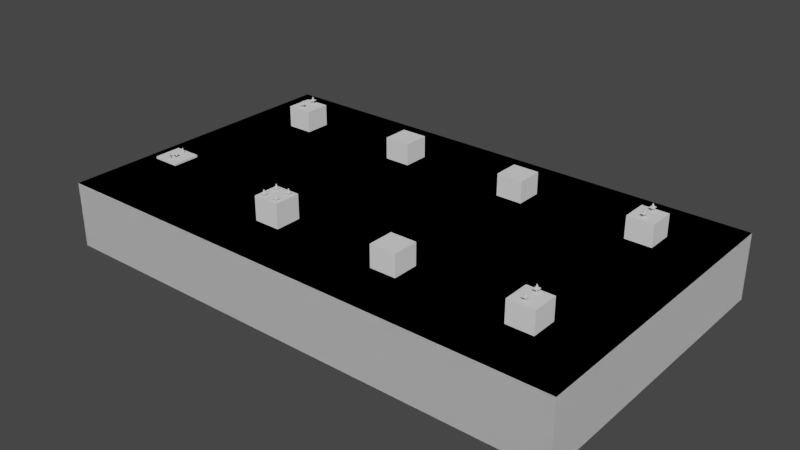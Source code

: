 # Source: 2023.08.13_study.blend  (saved by Blender 3.6.11; exported with 4.5.12 LTS)
import bpy
from mathutils import Matrix  # noqa: F401  (used for matrix-valued properties, if any)

bpy.ops.wm.read_factory_settings(use_empty=True)
scene = bpy.context.scene
scene.name = 'Scene'

# ---- collections
col_collection = bpy.data.collections.new('Collection'); scene.collection.children.link(col_collection)
col_ifcproject_my_project = bpy.data.collections.new('IfcProject/My Project'); scene.collection.children.link(col_ifcproject_my_project)
col_ifcsite_my_site = bpy.data.collections.new('IfcSite/My Site'); col_ifcproject_my_project.children.link(col_ifcsite_my_site)
col_ifcbuilding_my_building = bpy.data.collections.new('IfcBuilding/My Building'); col_ifcsite_my_site.children.link(col_ifcbuilding_my_building)
col_ifcbuildingstorey_my_storey = bpy.data.collections.new('IfcBuildingStorey/My Storey'); col_ifcbuilding_my_building.children.link(col_ifcbuildingstorey_my_storey)
col_ifcelementassembly_________________2 = bpy.data.collections.new('IfcElementAssembly/Анкерный блок А-2'); col_ifcbuildingstorey_my_storey.children.link(col_ifcelementassembly_________________2)
col_ifcmechanicalfastener______1_1__20_1320_09_2_____002 = bpy.data.collections.new('IfcMechanicalFastener/Болт 1.1.М20×1320 09Г2С ГО.002'); col_ifcelementassembly_________________2.children.link(col_ifcmechanicalfastener______1_1__20_1320_09_2_____002)
col_ifcmechanicalfastener______1_1__20_1320_09_2 = bpy.data.collections.new('IfcMechanicalFastener/Болт 1.1.М20×1320 09Г2С ГО'); col_ifcelementassembly_________________2.children.link(col_ifcmechanicalfastener______1_1__20_1320_09_2)
col_views = bpy.data.collections.new('Views'); col_ifcproject_my_project.children.link(col_views)
col_types = bpy.data.collections.new('Types'); col_ifcproject_my_project.children.link(col_types)
col_structuralitems = bpy.data.collections.new('StructuralItems'); col_ifcproject_my_project.children.link(col_structuralitems)
col_members = bpy.data.collections.new('Members'); col_structuralitems.children.link(col_members)
col_connections = bpy.data.collections.new('Connections'); col_structuralitems.children.link(col_connections)

# ---- materials (node trees are filled in below, after node groups)
mat_b15 = bpy.data.materials.new('B15')
mat_b15.use_transparent_shadow = False
mat_m100 = bpy.data.materials.new('M100')
mat_m100.use_transparent_shadow = False
mat_b25 = bpy.data.materials.new('B25')
mat_b25.use_transparent_shadow = False
mat_09_2 = bpy.data.materials.new('09Г2С')
mat_09_2.use_transparent_shadow = False

# ---- material node trees

# ---- world
world_world = bpy.data.worlds.new('World'); scene.world = world_world
world_world.use_nodes = True; world_world.node_tree.nodes.clear()
_N = world_world.node_tree.nodes; _L = world_world.node_tree.links
n0 = _N.new('ShaderNodeOutputWorld'); n0.name = 'World Output'; n0.location = (300, 300)
n1 = _N.new('ShaderNodeBackground'); n1.name = 'Background'; n1.location = (10, 300)
n1.inputs[0].default_value = (0.05088, 0.05088, 0.05088, 1.0)
_L.new(n1.outputs[0], n0.inputs[0])
n0.is_active_output = True
world_world.color = (0.05088, 0.05088, 0.05088)
world_world.use_sun_shadow = False
world_world.sun_shadow_jitter_overblur = 0.0

# ---- meshes
me_15_1076 = bpy.data.meshes.new('15/1076')
me_15_1076.from_pydata([(-1.5, 5.5, -2.0), (10.5, 5.5, -2.0), (-1.5, 5.5, -0.5), (10.5, 5.5, -0.5), (10.5, -1.5, -2.0), (10.5, -1.5, -0.5), (-1.5, -1.5, -2.0), (-1.5, -1.5, -0.5)], [], [(1, 3, 5, 4), (7, 6, 4, 5), (5, 3, 2, 7), (2, 0, 6, 7), (6, 0, 1, 4), (0, 2, 3, 1)])
me_15_1076.update()
me_15_515 = bpy.data.meshes.new('15/515')
me_15_515.from_pydata([(0.8, 0.8, 0.0), (0.8, 0.8, 0.25), (0.8, -0.8, 0.25), (0.8, -0.8, 0.0), (-0.8, -0.8, 0.25), (-0.8, -0.8, 0.0), (-0.8, 0.8, 0.25), (-0.8, 0.8, 0.0)], [], [(2, 4, 5, 3), (4, 6, 7, 5), (6, 1, 0, 7), (4, 2, 1, 6), (3, 5, 7, 0), (1, 2, 3, 0)])
me_15_515.materials.append(mat_b15)
me_15_515.update()
me_15_577 = bpy.data.meshes.new('15/577')
me_15_577.from_pydata([(-0.8, -0.8, 0.0), (-0.8, -0.8, 0.25), (0.8, -0.8, 0.25), (0.8, -0.8, 0.0), (0.8, 0.8, 0.25), (0.8, 0.8, 0.0), (-0.8, 0.8, 0.25), (-0.8, 0.8, 0.0)], [], [(4, 2, 3, 5), (6, 4, 5, 7), (0, 7, 5, 3), (4, 6, 1, 2), (1, 6, 7, 0), (2, 1, 0, 3)])
me_15_577.materials.append(mat_b15)
me_15_577.update()
me_15_639 = bpy.data.meshes.new('15/639')
me_15_639.from_pydata([(-0.8, -0.8, 0.0), (-0.8, -0.8, 0.25), (0.8, -0.8, 0.25), (0.8, -0.8, 0.0), (0.8, 0.8, 0.25), (0.8, 0.8, 0.0), (-0.8, 0.8, 0.25), (-0.8, 0.8, 0.0)], [], [(4, 2, 3, 5), (6, 4, 5, 7), (0, 7, 5, 3), (4, 6, 1, 2), (1, 6, 7, 0), (2, 1, 0, 3)])
me_15_639.materials.append(mat_b15)
me_15_639.update()
me_15_287 = bpy.data.meshes.new('15/287')
me_15_287.from_pydata([(0.5, 0.8, 0.0), (0.5, 0.8, 0.25), (0.5, -0.8, 0.25), (0.5, -0.8, 0.0), (-0.5, -0.8, 0.25), (-0.5, -0.8, 0.0), (-0.5, 0.8, 0.25), (-0.5, 0.8, 0.0)], [], [(2, 4, 5, 3), (4, 6, 7, 5), (6, 1, 0, 7), (4, 2, 1, 6), (3, 5, 7, 0), (1, 2, 3, 0)])
me_15_287.materials.append(mat_b15)
me_15_287.update()
me_15_385 = bpy.data.meshes.new('15/385')
me_15_385.from_pydata([(0.5, 0.8, 0.0), (0.5, 0.8, 0.25), (0.5, -0.8, 0.25), (0.5, -0.8, 0.0), (-0.5, -0.8, 0.25), (-0.5, -0.8, 0.0), (-0.5, 0.8, 0.25), (-0.5, 0.8, 0.0)], [], [(2, 4, 5, 3), (4, 6, 7, 5), (6, 1, 0, 7), (4, 2, 1, 6), (3, 5, 7, 0), (1, 2, 3, 0)])
me_15_385.materials.append(mat_b15)
me_15_385.update()
me_15_763 = bpy.data.meshes.new('15/763')
me_15_763.from_pydata([(0.5, 0.8, 0.0), (0.5, 0.8, 0.25), (0.5, -0.8, 0.25), (0.5, -0.8, 0.0), (-0.5, -0.8, 0.25), (-0.5, -0.8, 0.0), (-0.5, 0.8, 0.25), (-0.5, 0.8, 0.0)], [], [(2, 4, 5, 3), (4, 6, 7, 5), (6, 1, 0, 7), (4, 2, 1, 6), (3, 5, 7, 0), (1, 2, 3, 0)])
me_15_763.materials.append(mat_b15)
me_15_763.update()
me_15_701 = bpy.data.meshes.new('15/701')
me_15_701.from_pydata([(-0.5, -0.8, 0.0), (-0.5, -0.8, 0.25), (0.5, -0.8, 0.25), (0.5, -0.8, 0.0), (0.5, 0.8, 0.25), (0.5, 0.8, 0.0), (-0.5, 0.8, 0.25), (-0.5, 0.8, 0.0)], [], [(4, 2, 3, 5), (6, 4, 5, 7), (0, 7, 5, 3), (4, 6, 1, 2), (1, 6, 7, 0), (2, 1, 0, 3)])
me_15_701.materials.append(mat_b15)
me_15_701.update()
me_15_453 = bpy.data.meshes.new('15/453')
me_15_453.from_pydata([(-0.8, -0.8, 0.0), (-0.8, -0.8, 0.25), (0.8, -0.8, 0.25), (0.8, -0.8, 0.0), (0.8, 0.8, 0.25), (0.8, 0.8, 0.0), (-0.8, 0.8, 0.25), (-0.8, 0.8, 0.0)], [], [(4, 2, 3, 5), (6, 4, 5, 7), (0, 7, 5, 3), (4, 6, 1, 2), (1, 6, 7, 0), (2, 1, 0, 3)])
me_15_453.materials.append(mat_b15)
me_15_453.update()
me_15_3149 = bpy.data.meshes.new('15/3149')
me_15_3149.from_pydata([(0.3, 0.3, 0.0), (0.3, 0.3, 0.05), (0.3, -0.3, 0.05), (0.3, -0.3, 0.0), (-0.3, -0.3, 0.05), (-0.3, -0.3, 0.0), (-0.3, 0.3, 0.05), (-0.3, 0.3, 0.0)], [], [(2, 4, 5, 3), (4, 6, 7, 5), (6, 1, 0, 7), (4, 2, 1, 6), (3, 5, 7, 0), (1, 2, 3, 0)])
me_15_3149.materials.append(mat_m100)
me_15_3149.update()
me_15_2198 = bpy.data.meshes.new('15/2198')
me_15_2198.from_pydata([(0.75, -0.75, -1.0), (-0.75, -0.75, -1.0), (-0.75, -0.75, -1.3), (0.75, -0.75, -1.3), (-0.3, 0.3, -1.0), (0.3, 0.3, -1.0), (-0.3, 0.3, 0.0), (0.3, 0.3, 0.0), (0.75, 0.75, -1.3), (-0.75, 0.75, -1.3), (-0.75, 0.75, -1.0), (0.75, 0.75, -1.0), (0.3, -0.3, -1.0), (0.3, -0.3, 0.0), (-0.3, -0.3, -1.0), (-0.3, -0.3, 0.0)], [], [(9, 10, 11, 8), (5, 7, 13, 12), (11, 5, 12), (11, 12, 0), (15, 14, 12, 13), (14, 0, 12), (14, 1, 0), (10, 9, 2, 1), (11, 10, 4), (4, 5, 11), (8, 11, 0, 3), (1, 2, 3, 0), (10, 1, 14), (10, 14, 4), (4, 6, 7, 5), (15, 13, 7, 6), (9, 8, 3, 2), (6, 4, 14, 15)])
me_15_2198.materials.append(mat_b25)
me_15_2198.update()
me_15_3174 = bpy.data.meshes.new('15/3174')
me_15_3174.from_pydata([(0.3, 0.3, 0.0), (0.3, 0.3, 0.05), (0.3, -0.3, 0.05), (0.3, -0.3, 0.0), (-0.3, -0.3, 0.05), (-0.3, -0.3, 0.0), (-0.3, 0.3, 0.05), (-0.3, 0.3, 0.0)], [], [(2, 4, 5, 3), (4, 6, 7, 5), (6, 1, 0, 7), (4, 2, 1, 6), (3, 5, 7, 0), (1, 2, 3, 0)])
me_15_3174.materials.append(mat_m100)
me_15_3174.update()
me_15_2139 = bpy.data.meshes.new('15/2139')
me_15_2139.from_pydata([(0.45, -0.75, -1.0), (-0.45, -0.75, -1.0), (-0.45, -0.75, -1.3), (0.45, -0.75, -1.3), (-0.3, 0.3, -1.0), (0.3, 0.3, -1.0), (-0.3, 0.3, 0.0), (0.3, 0.3, 0.0), (0.45, 0.75, -1.3), (-0.45, 0.75, -1.3), (-0.45, 0.75, -1.0), (0.45, 0.75, -1.0), (0.3, -0.3, -1.0), (0.3, -0.3, 0.0), (-0.3, -0.3, -1.0), (-0.3, -0.3, 0.0)], [], [(4, 5, 11, 10), (9, 10, 11, 8), (5, 7, 13, 12), (12, 11, 5), (0, 11, 12), (15, 14, 12, 13), (10, 9, 2, 1), (14, 1, 0, 12), (8, 11, 0, 3), (1, 2, 3, 0), (10, 1, 14), (10, 14, 4), (4, 6, 7, 5), (15, 13, 7, 6), (9, 8, 3, 2), (6, 4, 14, 15)])
me_15_2139.materials.append(mat_b25)
me_15_2139.update()
me_15_4560 = bpy.data.meshes.new('15/4560')
me_15_4560.from_pydata([(0.002059, 9.576e-09, -1.186), (0.004544, -0.008485, -1.183), (-0.005099, -0.008485, -1.169), (-0.008346, 5.182e-09, -1.17), (0.063, 0.012, -1.188), (0.036, 0.012, -1.188), (0.036, 0.008485, -1.18), (0.063, 0.008485, -1.18), (0.008485, -0.008485, 0.12), (0.008485, -0.008485, -1.152), (0.0, -0.012, 0.12), (3.725e-09, -0.012, -1.152), (0.063, 0.008485, -1.196), (0.036, 0.008485, -1.196), (-0.008485, 0.008485, 0.12), (-0.008485, 0.008485, -1.152), (-0.012, 0.0, -1.152), (-0.012, 0.0, 0.12), (-0.008485, -0.008485, 0.12), (0.008485, 0.008485, 0.12), (0.0, 0.012, 0.12), (0.012, 0.0, 0.12), (-0.008485, -0.008485, -1.152), (0.012, -5.934e-16, -1.152), (0.063, -0.008485, -1.18), (0.036, -0.008485, -1.18), (0.036, -0.012, -1.188), (0.063, -0.012, -1.188), (0.008485, 0.008485, -1.152), (3.725e-09, 0.012, -1.152), (0.036, 4.224e-09, -1.2), (0.063, 7.78e-09, -1.2), (-0.005099, 0.008485, -1.169), (0.004544, 0.008485, -1.183), (0.063, -0.008485, -1.196), (0.036, -0.008485, -1.196), (0.036, 9.993e-10, -1.176), (0.063, 4.555e-09, -1.176), (0.01903, 4.788e-09, -1.169), (0.01654, -0.008485, -1.171), (0.01383, 2.591e-09, -1.161), (0.01058, -0.008485, -1.163), (0.01, 0.01732, 0.072), (0.02, 0.0, 0.072), (-0.01, -0.01732, 0.072), (-0.02, 0.0, 0.072), (0.01054, 0.012, -1.177), (0.02222, 0.012, -1.185), (0.01654, 0.008485, -1.171), (0.02547, 0.008485, -1.177), (0.01898, -0.008485, -1.193), (0.02222, -0.012, -1.185), (0.01054, -0.012, -1.177), (0.02547, -0.008485, -1.177), (0.02682, 6.256e-09, -1.174), (0.01763, 1.251e-08, -1.196), (0.01898, 0.008485, -1.193), (0.00274, 0.012, -1.166), (0.00274, -0.012, -1.166), (0.01058, 0.008485, -1.163), (-0.01732, -0.01, 0.05), (0.0, -0.02, 0.05), (0.01732, -0.01, 0.05), (-0.01732, 0.01, 0.05), (0.01732, 0.01, 0.05), (0.0, 0.02, 0.05), (-0.01732, 0.01, 0.072), (-0.01732, -0.01, 0.072), (0.01732, -0.01, 0.072), (0.01732, 0.01, 0.072), (0.0, -0.02, 0.072), (0.0, 0.02, 0.072), (0.02, 0.0, 0.094), (0.01, 0.01732, 0.094), (-0.02, 0.0, 0.094), (-0.01, -0.01732, 0.094), (-0.01, 0.01732, 0.072), (-0.01, 0.01732, 0.094), (-0.05, -0.05, 0.032), (-0.05, 0.05, 0.032), (0.05, 0.05, 0.032), (0.05, -0.05, 0.032), (0.05, 0.05, 0.05), (0.05, -0.05, 0.05), (0.01, -0.01732, 0.072), (0.01, -0.01732, 0.094), (-0.05, 0.05, 0.05), (-0.05, -0.05, 0.05)], [], [(32, 33, 0, 3), (1, 2, 3, 0), (4, 12, 13, 5), (5, 6, 7, 4), (28, 29, 20, 19), (14, 17, 18), (18, 10, 8), (14, 19, 20), (19, 8, 21), (24, 34, 12, 7), (29, 15, 14, 20), (31, 34, 35, 30), (30, 13, 12, 31), (25, 26, 27, 24), (15, 16, 17, 14), (40, 38, 48, 59), (19, 21, 23, 28), (9, 23, 21, 8), (24, 27, 34), (34, 31, 12), (7, 12, 4), (24, 7, 37), (10, 18, 22, 11), (55, 0, 33, 56), (66, 63, 60, 67), (36, 25, 24, 37), (30, 35, 50, 55), (41, 58, 52, 39), (38, 54, 49, 48), (49, 54, 36, 6), (5, 13, 56, 47), (49, 47, 46, 48), (55, 56, 13, 30), (32, 3, 16, 15), (1, 52, 58, 2), (26, 25, 53, 51), (0, 55, 50, 1), (48, 46, 57, 59), (47, 49, 6, 5), (39, 52, 51, 53), (38, 40, 41, 39), (40, 59, 28, 23), (15, 29, 57, 32), (25, 36, 54, 53), (23, 9, 41, 40), (50, 51, 52, 1), (54, 38, 39, 53), (59, 57, 29, 28), (32, 57, 46, 33), (51, 50, 35, 26), (22, 16, 3, 2), (33, 46, 47, 56), (2, 58, 11, 22), (9, 11, 58, 41), (8, 10, 11, 9), (34, 27, 26, 35), (60, 62, 61), (63, 65, 64), (43, 44, 45, 42), (67, 70, 68), (66, 69, 71), (76, 45, 74, 77), (73, 74, 75, 72), (75, 44, 84, 85), (76, 77, 73, 42), (86, 79, 78, 87), (43, 42, 73, 72), (19, 14, 18, 8), (44, 43, 84), (68, 70, 61, 62), (76, 42, 45), (71, 69, 64, 65), (72, 75, 85), (73, 77, 74), (16, 22, 18, 17), (64, 69, 68, 62), (66, 71, 65, 63), (81, 78, 79, 80), (84, 43, 72, 85), (37, 7, 6, 36), (87, 78, 81, 83), (79, 86, 82, 80), (62, 60, 63, 64), (87, 83, 82, 86), (67, 68, 69, 66), (70, 67, 60, 61), (80, 82, 83, 81), (45, 44, 75, 74)])
me_15_4560.materials.append(mat_09_2)
me_15_4560.update()
me_15_4919 = bpy.data.meshes.new('15/4919')
me_15_4919.from_pydata([(0.015, 0.00866, -0.018), (0.015, -0.00866, -0.018), (0.015, 0.00866, 0.0), (0.015, -0.00866, 0.0), (1.992e-09, -0.01732, -0.018), (8.772e-10, -0.01732, 0.0), (-0.015, -0.00866, 0.0), (-0.015, -0.00866, -0.018), (-0.015, 0.00866, 0.0), (-0.015, 0.00866, -0.018), (1.992e-09, 0.01732, -0.018), (8.772e-10, 0.01732, 0.0), (-1.49e-08, 0.0, -1.863e-09), (-1.49e-08, 0.0, -0.018)], [], [(3, 5, 4, 1), (10, 9, 8, 11), (0, 2, 3, 1), (12, 3, 2, 11), (0, 10, 11, 2), (13, 10, 0, 1), (7, 13, 1, 4), (6, 5, 3, 12), (9, 10, 13, 7), (11, 8, 6, 12), (5, 6, 7, 4), (8, 9, 7, 6)])
me_15_4919.materials.append(mat_09_2)
me_15_4919.update()
me_15_4882 = bpy.data.meshes.new('15/4882')
me_15_4882.from_pydata([(-0.02079, 0.00861, 0.008), (-0.02079, 0.00861, 0.0), (-0.0225, 5.821e-11, 0.0), (-0.0225, 5.821e-11, 0.008), (0.02079, -0.00861, 0.0), (0.02079, -0.00861, 0.008), (0.0225, 5.821e-11, 0.0), (0.0225, 5.821e-11, 0.008), (0.007425, 0.007425, 0.008), (0.009701, 0.004018, 0.008), (0.02079, 0.00861, 0.008), (0.01591, 0.01591, 0.008), (0.007425, -0.007425, 0.0), (0.007425, -0.007425, 0.008), (0.009701, -0.004018, 0.008), (0.009701, -0.004018, 0.0), (-0.01591, -0.01591, 0.0), (-0.00861, -0.02079, 0.0), (-0.007425, -0.007425, 0.0), (-0.004018, -0.009701, 0.0), (-0.009701, -0.004018, 0.008), (-0.009701, -0.004018, 0.0), (-0.007425, -0.007425, 0.008), (0.00861, -0.02079, 0.008), (0.004018, -0.009701, 0.008), (1.484e-10, -0.0105, 0.008), (1.019e-10, -0.0225, 0.008), (1.019e-10, -0.0225, 0.0), (-0.00861, -0.02079, 0.008), (0.02079, 0.00861, 0.0), (0.01591, 0.01591, 0.0), (-0.00861, 0.02079, 0.0), (-0.00861, 0.02079, 0.008), (1.019e-10, 0.0225, 0.008), (1.019e-10, 0.0225, 0.0), (0.0, -0.0105, 0.0), (-0.004018, -0.009701, 0.008), (-0.02079, -0.00861, 0.008), (-0.02079, -0.00861, 0.0), (-0.01591, -0.01591, 0.008), (0.007425, 0.007425, 0.0), (0.004018, 0.009701, 0.0), (0.00861, 0.02079, 0.0), (-0.009701, 0.004018, 0.008), (-0.009701, 0.004018, 0.0), (-0.007425, 0.007425, 0.0), (-0.007425, 0.007425, 0.008), (-0.004018, 0.009701, 0.0), (-0.004018, 0.009701, 0.008), (-0.01591, 0.01591, 0.0), (-0.01591, 0.01591, 0.008), (0.00861, -0.02079, 0.0), (0.01591, -0.01591, 0.0), (0.01591, -0.01591, 0.008), (-0.0105, 0.0, 0.0), (1.484e-10, 0.0105, 0.008), (0.004018, 0.009701, 0.008), (0.00861, 0.02079, 0.008), (0.0105, 1.203e-10, 0.008), (0.0105, -3.881e-12, 0.0), (-0.0105, 1.203e-10, 0.008), (0.0, 0.0105, 0.0), (0.004018, -0.009701, 0.0), (0.009701, 0.004018, 0.0)], [], [(32, 33, 34, 31), (63, 59, 58, 9), (38, 21, 18, 16), (28, 39, 16, 17), (39, 28, 36, 22), (15, 12, 13, 14), (33, 32, 48, 55), (4, 6, 7, 5), (1, 2, 3, 0), (2, 38, 37, 3), (24, 13, 12, 62), (44, 45, 46, 43), (34, 42, 41, 61), (49, 1, 0, 50), (29, 30, 11, 10), (52, 4, 5, 53), (26, 28, 17, 27), (33, 57, 42, 34), (36, 28, 26, 25), (56, 8, 11, 57), (7, 58, 14, 5), (53, 23, 51, 52), (55, 48, 47, 61), (48, 46, 45, 47), (38, 16, 39, 37), (61, 41, 56, 55), (37, 20, 60, 3), (54, 2, 1, 44), (22, 36, 19, 18), (39, 22, 20, 37), (43, 0, 3, 60), (8, 56, 41, 40), (32, 50, 46, 48), (25, 26, 23, 24), (4, 15, 59, 6), (25, 24, 62, 35), (13, 24, 23, 53), (58, 7, 10, 9), (19, 35, 27, 17), (47, 45, 49, 31), (35, 19, 36, 25), (61, 47, 31, 34), (43, 46, 50, 0), (23, 26, 27, 51), (6, 29, 10, 7), (9, 10, 11, 8), (63, 29, 6, 59), (44, 1, 49, 45), (9, 8, 40, 63), (51, 27, 35, 62), (2, 54, 21, 38), (57, 11, 30, 42), (40, 30, 29, 63), (5, 14, 13, 53), (50, 32, 31, 49), (43, 60, 54, 44), (52, 12, 15, 4), (52, 51, 62, 12), (19, 17, 16, 18), (33, 55, 56, 57), (42, 30, 40, 41), (60, 20, 21, 54), (59, 15, 14, 58), (20, 22, 18, 21)])
me_15_4882.materials.append(mat_09_2)
me_15_4882.update()
me_15_5137 = bpy.data.meshes.new('15/5137')
me_15_5137.from_pydata([(-0.007071, -0.009404, -1.191), (-0.007071, -0.01581, -1.194), (-0.003827, -0.0082, -1.193), (-0.003827, -0.01498, -1.196), (-0.007071, -0.007071, -1.16), (-0.007071, -0.007512, -1.164), (-0.003827, -0.009638, -1.164), (-0.003827, -0.009239, -1.16), (-0.01, -0.002284, -1.171), (-0.01, -0.0005764, -1.166), (-0.009239, 0.003177, -1.167), (-0.009239, 0.001252, -1.173), (-0.009239, -0.01998, -1.184), (-0.009239, -0.01546, -1.182), (-0.007071, -0.02123, -1.181), (-0.007071, -0.01726, -1.179), (-0.009239, -0.01706, -1.191), (-0.009239, -0.0234, -1.193), (-0.007071, -0.02277, -1.196), (5.96e-08, -0.01469, -1.197), (5.96e-08, -0.007777, -1.193), (-0.007071, -0.01379, -1.176), (-0.007071, -0.01094, -1.173), (-0.003827, -0.01532, -1.175), (-0.003827, -0.01274, -1.172), (-0.007071, -0.003787, -1.186), (-0.003827, -0.002254, -1.188), (-0.003827, -0.01082, -1.168), (-0.007071, -0.008816, -1.169), (-0.007071, -0.07, -1.197), (-0.003827, -0.07, -1.199), (5.96e-08, -0.07, -1.19), (0.007071, 0.0008235, -1.181), (0.007071, -0.003787, -1.186), (0.003827, -0.002254, -1.188), (0.003827, 0.002626, -1.182), (0.003827, -0.01498, -1.196), (0.003827, -0.02234, -1.198), (5.96e-08, -0.0222, -1.199), (-0.007071, 0.0008235, -1.181), (-0.009239, -0.006081, -1.184), (-0.009239, -0.001874, -1.179), (-0.009239, -0.07, -1.194), (-0.007071, -0.07, -1.183), (-0.003827, -0.07, -1.181), (0.003827, -0.009239, -1.16), (0.003827, -0.009239, 0.12), (0.0, -0.01, 0.12), (5.96e-08, -0.01, -1.16), (0.01, -0.02415, -1.189), (0.01, -0.01852, -1.188), (0.009239, -0.01998, -1.184), (0.009239, -0.02489, -1.186), (-0.009239, -0.03, -1.186), (-0.009239, -0.07, -1.186), (-0.007071, -0.03, -1.183), (0.009239, -0.0234, -1.193), (0.009239, -0.01706, -1.191), (-0.01, 0.0, -1.16), (-0.01, 0.0, 0.12), (-0.009239, -0.003827, -1.16), (-0.009239, -0.003827, 0.12), (0.009239, -0.003827, 0.12), (0.0, 0.0, 0.12), (0.007071, -0.007071, 0.12), (0.01, -0.005056, -1.177), (0.01, -0.002284, -1.171), (0.009239, -0.001874, -1.179), (0.009239, 0.001252, -1.173), (-0.009239, 0.003827, -1.16), (-0.009239, 0.003827, 0.12), (-0.007071, 0.007071, 0.12), (-0.007071, 0.007071, -1.16), (0.009239, -0.006081, -1.184), (0.01, -0.008787, -1.181), (-0.003827, -0.03, -1.181), (-0.003827, -0.02595, -1.18), (-0.007071, -0.02553, -1.182), (0.009239, -0.03, -1.186), (0.009239, -0.07, -1.186), (0.007071, -0.03, -1.183), (0.007071, -0.07, -1.183), (0.007071, -0.01379, -1.176), (0.007071, -0.01726, -1.179), (0.009239, -0.01546, -1.182), (0.009239, -0.01149, -1.179), (0.009239, 0.003177, -1.167), (0.007071, 0.004249, -1.174), (0.007071, 0.006359, -1.167), (0.01, -0.03, -1.19), (0.009239, -0.03, -1.194), (5.96e-08, -0.01038, -1.164), (5.96e-08, -0.01152, -1.168), (5.96e-08, 0.009231, -1.168), (-0.003827, 0.008485, -1.168), (5.96e-08, 0.006955, -1.175), (-0.003827, 0.006252, -1.175), (-0.003827, 0.009239, -1.16), (-0.007071, 0.006359, -1.167), (-0.01, -0.01333, -1.185), (-0.01, -0.008787, -1.181), (-0.009239, -0.01121, -1.188), (-0.003827, -0.01847, -1.177), (-0.01, -0.02415, -1.189), (-0.01, -0.01852, -1.188), (0.003827, 0.009239, 0.12), (0.0, 0.01, 0.12), (0.007071, 0.007071, 0.12), (0.009239, 0.003827, 0.12), (5.96e-08, -0.03, -1.18), (5.96e-08, -0.0261, -1.18), (0.003827, -0.0082, -1.193), (5.96e-08, -0.07, -1.18), (0.003827, -0.07, -1.181), (5.96e-08, -0.001716, -1.188), (5.96e-08, -0.01586, -1.174), (5.96e-08, -0.01337, -1.171), (-0.007071, 0.004249, -1.174), (5.96e-08, 0.003259, -1.182), (0.003827, 0.006252, -1.175), (-0.003827, -0.02206, -1.179), (0.003827, -0.01847, -1.177), (5.96e-08, -0.01889, -1.177), (0.003827, -0.01532, -1.175), (-0.01, -0.07, -1.19), (0.003827, -0.009638, -1.164), (-0.003827, 0.009239, 0.12), (0.007071, -0.02123, -1.181), (0.003827, -0.01274, -1.172), (0.007071, -0.01094, -1.173), (0.007071, -0.007512, -1.164), (0.007071, -0.007071, -1.16), (0.009239, -0.00433, -1.165), (0.009239, -0.003827, -1.16), (-0.01, -0.03, -1.19), (-0.003827, -0.02234, -1.198), (5.96e-08, -0.02235, -1.178), (0.007071, -0.02553, -1.182), (-0.009239, -0.005819, -1.17), (-0.009239, -0.008238, -1.175), (0.007071, -0.01581, -1.194), (0.007071, -0.02277, -1.196), (0.01, 0.0, 0.12), (0.003827, -0.03, -1.181), (0.003827, -0.01082, -1.168), (-0.009239, -0.03, -1.194), (-0.007071, -0.03, -1.197), (5.96e-08, -0.03, -1.2), (5.96e-08, -0.07, -1.2), (0.003827, -0.03, -1.199), (0.003827, -0.07, -1.199), (-0.01, -0.005056, -1.177), (-0.009239, -0.01149, -1.179), (0.01, -0.01333, -1.185), (0.009239, -0.01121, -1.188), (0.007071, -0.03, -1.197), (-0.009239, -0.02489, -1.186), (0.009239, -0.008238, -1.175), (0.003827, 0.008485, -1.168), (0.009239, -0.005819, -1.17), (0.01, 0.0, -1.16), (0.007071, -0.07, -1.197), (0.009239, -0.07, -1.194), (0.003827, -0.02206, -1.179), (0.003827, -0.02595, -1.18), (0.01, -0.0005764, -1.166), (0.009239, 0.003827, -1.16), (-0.003827, -0.009239, 0.12), (0.007071, -0.008816, -1.169), (5.96e-08, 0.01, -1.16), (-0.009239, -0.00433, -1.165), (-0.007071, -0.007071, 0.12), (0.01, -0.07, -1.19), (0.007071, -0.009404, -1.191), (-0.003827, -0.03, -1.199), (0.007071, 0.007071, -1.16), (0.003827, 0.009239, -1.16), (-0.003827, 0.002626, -1.182)], [], [(140, 36, 111, 173), (39, 177, 26, 25), (151, 41, 40, 100), (156, 77, 14, 12), (86, 165, 66, 68), (111, 36, 19, 20), (129, 128, 123, 82), (173, 111, 34, 33), (168, 144, 128, 129), (30, 31, 29), (72, 97, 94, 98), (135, 3, 19, 38), (67, 32, 87, 68), (29, 31, 42), (43, 31, 44), (53, 134, 124, 54), (49, 56, 57, 50), (46, 47, 48, 45), (170, 9, 8, 138), (44, 112, 109, 75), (63, 64, 62), (50, 57, 154, 153), (60, 4, 171, 61), (85, 74, 65, 157), (141, 37, 36, 140), (30, 29, 146, 174), (21, 152, 13, 15), (52, 137, 80, 78), (153, 154, 73, 74), (92, 116, 128, 144), (45, 48, 91, 125), (6, 5, 28, 27), (52, 49, 50, 51), (121, 83, 82, 123), (70, 59, 63), (67, 65, 74, 73), (32, 35, 119, 87), (105, 106, 63), (107, 63, 108), (112, 113, 143, 109), (136, 110, 164, 163), (121, 123, 115, 122), (31, 113, 112), (164, 110, 109, 143), (107, 105, 63), (148, 30, 174, 147), (38, 37, 149, 147), (87, 119, 158, 88), (177, 96, 95, 118), (83, 121, 163, 127), (23, 102, 122, 115), (31, 54, 124), (163, 121, 122, 136), (70, 71, 72, 69), (173, 154, 57, 140), (106, 126, 63), (120, 14, 77, 76), (4, 60, 170, 5), (108, 142, 160, 166), (3, 2, 20, 19), (158, 119, 95, 93), (5, 170, 138, 28), (126, 71, 63), (86, 88, 175, 166), (137, 164, 143, 80), (63, 62, 142), (175, 176, 105, 107), (6, 27, 92, 91), (63, 59, 61), (83, 84, 85, 82), (176, 169, 106, 105), (56, 49, 89, 90), (100, 40, 101, 99), (137, 52, 51, 127), (64, 63, 46), (10, 98, 117, 11), (152, 21, 22, 139), (22, 24, 27, 28), (165, 86, 166, 160), (26, 177, 118, 114), (151, 139, 138, 8), (127, 51, 84, 83), (13, 99, 104, 12), (134, 145, 42, 124), (88, 158, 176, 175), (145, 134, 103, 17), (58, 60, 61, 59), (110, 136, 120, 76), (41, 39, 25, 40), (132, 165, 160, 133), (115, 116, 24, 23), (63, 47, 46), (41, 151, 8, 11), (150, 148, 147, 149), (169, 97, 126, 106), (56, 141, 140, 57), (11, 8, 9, 10), (139, 22, 28, 138), (99, 101, 16, 104), (172, 162, 90, 89), (139, 151, 100, 152), (104, 16, 17, 103), (33, 73, 154, 173), (119, 35, 118, 95), (63, 171, 167), (31, 43, 54), (79, 81, 31), (162, 172, 31), (16, 1, 18, 17), (78, 80, 81, 79), (169, 176, 158, 93), (134, 53, 156, 103), (159, 66, 165, 132), (36, 37, 38, 19), (0, 101, 40, 25), (131, 133, 62, 64), (6, 91, 48, 7), (133, 160, 142, 62), (144, 168, 130, 125), (53, 55, 77, 156), (11, 117, 39, 41), (37, 141, 155, 149), (117, 96, 177, 39), (75, 109, 110, 76), (55, 75, 76, 77), (15, 13, 12, 14), (161, 150, 149, 155), (47, 167, 7, 48), (12, 104, 103, 156), (1, 16, 101, 0), (60, 58, 9, 170), (107, 108, 166, 175), (2, 26, 114, 20), (74, 85, 84, 153), (130, 132, 133, 131), (102, 120, 136, 122), (21, 23, 24, 22), (25, 26, 2, 0), (31, 112, 44), (61, 171, 63), (155, 90, 162, 161), (64, 46, 45, 131), (59, 70, 69, 58), (71, 70, 63), (49, 52, 78, 89), (98, 94, 96, 117), (159, 168, 129, 157), (99, 13, 152, 100), (174, 146, 18, 135), (73, 33, 32, 67), (34, 111, 20, 114), (147, 174, 135, 38), (125, 130, 131, 45), (116, 92, 27, 24), (66, 159, 157, 65), (63, 142, 108), (168, 159, 132, 130), (164, 137, 127, 163), (172, 79, 31), (141, 56, 90, 155), (146, 145, 17, 18), (96, 94, 93, 95), (116, 115, 123, 128), (93, 94, 97, 169), (97, 72, 71, 126), (35, 34, 114, 118), (51, 50, 153, 84), (31, 124, 42), (7, 4, 5, 6), (150, 161, 31), (55, 53, 54, 43), (23, 21, 15, 102), (1, 3, 135, 18), (81, 113, 31), (161, 162, 31), (144, 125, 91, 92), (14, 120, 102, 15), (157, 129, 82, 85), (148, 31, 30), (150, 31, 148), (68, 66, 65, 67), (89, 78, 79, 172), (68, 87, 88, 86), (69, 72, 98, 10), (33, 34, 35, 32), (0, 2, 3, 1), (167, 171, 4, 7), (58, 69, 10, 9), (43, 44, 75, 55), (63, 167, 47), (113, 81, 80, 143), (145, 146, 29, 42)])
me_15_5137.materials.append(mat_09_2)
me_15_5137.update()

# ---- objects
ob_ifcproject_my_project = bpy.data.objects.new('IfcProject/My Project', None)
ob_ifcgeographicelement_geographicelement = bpy.data.objects.new('IfcGeographicElement/GeographicElement', me_15_1076)
ob_ifcsite_my_site = bpy.data.objects.new('IfcSite/My Site', None)
ob_ifcbuilding_my_building = bpy.data.objects.new('IfcBuilding/My Building', None)
ob_ifcslab = bpy.data.objects.new('IfcSlab/Подготовка', me_15_515)
ob_ifcslab____________001 = bpy.data.objects.new('IfcSlab/Подготовка.001', me_15_577)
ob_ifcslab____________002 = bpy.data.objects.new('IfcSlab/Подготовка.002', me_15_639)
ob_ifcslab____________003 = bpy.data.objects.new('IfcSlab/Подготовка.003', me_15_287)
ob_ifcslab____________004 = bpy.data.objects.new('IfcSlab/Подготовка.004', me_15_385)
ob_ifcslab____________005 = bpy.data.objects.new('IfcSlab/Подготовка.005', me_15_763)
ob_ifcslab____________006 = bpy.data.objects.new('IfcSlab/Подготовка.006', me_15_701)
ob_ifcslab____________007 = bpy.data.objects.new('IfcSlab/Подготовка.007', me_15_453)
ob_ifcfastener = bpy.data.objects.new('IfcFastener/Подливка', me_15_3149)
ob_ifcfooting_________________________1 = bpy.data.objects.new('IfcFooting/Фундамент монолитный ФМ-1', me_15_2198)
ob_ifcfooting_________________________1_001 = bpy.data.objects.new('IfcFooting/Фундамент монолитный ФМ-1.001', me_15_2198)
ob_ifcfooting_________________________1_002 = bpy.data.objects.new('IfcFooting/Фундамент монолитный ФМ-1.002', me_15_2198)
ob_ifcfooting_________________________1_003 = bpy.data.objects.new('IfcFooting/Фундамент монолитный ФМ-1.003', me_15_2198)
ob_ifcfastener__________001 = bpy.data.objects.new('IfcFastener/Подливка.001', me_15_3174)
ob_ifcfooting_________________________2 = bpy.data.objects.new('IfcFooting/Фундамент монолитный ФМ-2', me_15_2139)
ob_ifcfooting_________________________2_001 = bpy.data.objects.new('IfcFooting/Фундамент монолитный ФМ-2.001', me_15_2139)
ob_ifcfooting_________________________2_002 = bpy.data.objects.new('IfcFooting/Фундамент монолитный ФМ-2.002', me_15_2139)
ob_ifcfooting_________________________2_003 = bpy.data.objects.new('IfcFooting/Фундамент монолитный ФМ-2.003', me_15_2139)
ob_ifcmechanicalfastener_________________1 = bpy.data.objects.new('IfcMechanicalFastener/Анкерный болт А-1', me_15_4560)
ob_ifcmechanicalfastener_________________1_001 = bpy.data.objects.new('IfcMechanicalFastener/Анкерный болт А-1.001', me_15_4560)
ob_ifcmechanicalfastener_________________1_002 = bpy.data.objects.new('IfcMechanicalFastener/Анкерный болт А-1.002', me_15_4560)
ob_ifcmechanicalfastener_________________1_003 = bpy.data.objects.new('IfcMechanicalFastener/Анкерный болт А-1.003', me_15_4560)
ob_ifcmechanicalfastener_________________1_004 = bpy.data.objects.new('IfcMechanicalFastener/Анкерный болт А-1.004', me_15_4560)
ob_ifcmechanicalfastener_________________1_005 = bpy.data.objects.new('IfcMechanicalFastener/Анкерный болт А-1.005', me_15_4560)
ob_ifcmechanicalfastener_________________1_006 = bpy.data.objects.new('IfcMechanicalFastener/Анкерный болт А-1.006', me_15_4560)
ob_ifcmechanicalfastener_________________1_007 = bpy.data.objects.new('IfcMechanicalFastener/Анкерный болт А-1.007', me_15_4560)
ob_ifcmechanicalfastener_________________1_008 = bpy.data.objects.new('IfcMechanicalFastener/Анкерный болт А-1.008', me_15_4560)
ob_ifcmechanicalfastener_________________1_009 = bpy.data.objects.new('IfcMechanicalFastener/Анкерный болт А-1.009', me_15_4560)
ob_ifcmechanicalfastener______1_1__20_1320_09_2 = bpy.data.objects.new('IfcMechanicalFastener/Болт 1.1.М20×1320 09Г2С ГОСТ ', None)
ob_ifcmechanicalfastener______1_1__20_1320_09_2_____001 = bpy.data.objects.new('IfcMechanicalFastener/Болт 1.1.М20×1320 09Г2С ГО.001', None)
ob_ifcbuildingstorey_my_storey = bpy.data.objects.new('IfcBuildingStorey/My Storey', None)
ob_ifcelementassembly_________________2 = bpy.data.objects.new('IfcElementAssembly/Анкерный блок А-2', None)
ob_ifcmechanicalfastener________20______5915_70 = bpy.data.objects.new('IfcMechanicalFastener/Гайка М20 ГОСТ 5915-70', me_15_4919)
ob_ifcmechanicalfastener________20______5915_70_001 = bpy.data.objects.new('IfcMechanicalFastener/Гайка М20 ГОСТ 5915-70.001', me_15_4919)
ob_ifcmechanicalfastener________20______5915_70_002 = bpy.data.objects.new('IfcMechanicalFastener/Гайка М20 ГОСТ 5915-70.002', me_15_4919)
ob_ifcmechanicalfastener________20______5915_70_003 = bpy.data.objects.new('IfcMechanicalFastener/Гайка М20 ГОСТ 5915-70.003', me_15_4919)
ob_ifcmechanicalfastener________20______5915_70_004 = bpy.data.objects.new('IfcMechanicalFastener/Гайка М20 ГОСТ 5915-70.004', me_15_4919)
ob_ifcmechanicalfastener________20______5915_70_005 = bpy.data.objects.new('IfcMechanicalFastener/Гайка М20 ГОСТ 5915-70.005', me_15_4919)
ob_ifcmechanicalfastener________20______24379_1_2012 = bpy.data.objects.new('IfcMechanicalFastener/Шайба М20 ГОСТ 24379.1-2012', me_15_4882)
ob_ifcmechanicalfastener________20______24379_1_2012_001 = bpy.data.objects.new('IfcMechanicalFastener/Шайба М20 ГОСТ 24379.1-2012.001', me_15_4882)
ob_ifcmechanicalfastener________20______24379_1_2012_002 = bpy.data.objects.new('IfcMechanicalFastener/Шайба М20 ГОСТ 24379.1-2012.002', me_15_4882)
ob_ifcmechanicalfastener_________1__20_1320_09_2 = bpy.data.objects.new('IfcMechanicalFastener/Шпилька 1.М20×1320 09Г2С', me_15_5137)
ob_ifcmechanicalfastener_________1__20_1320_09_2__001 = bpy.data.objects.new('IfcMechanicalFastener/Шпилька 1.М20×1320 09Г2С.001', me_15_5137)
ob_ifcmechanicalfastener_________1__20_1320_09_2__002 = bpy.data.objects.new('IfcMechanicalFastener/Шпилька 1.М20×1320 09Г2С.002', me_15_5137)
ob_ifcmechanicalfastener______1_1__20_1320_09_2_____002 = bpy.data.objects.new('IfcMechanicalFastener/Болт 1.1.М20×1320 09Г2С ГО.002', None)
ob_ifcmechanicalfastener________20______5915_70_006 = bpy.data.objects.new('IfcMechanicalFastener/Гайка М20 ГОСТ 5915-70.006', me_15_4919)
ob_ifcmechanicalfastener________20______5915_70_007 = bpy.data.objects.new('IfcMechanicalFastener/Гайка М20 ГОСТ 5915-70.007', me_15_4919)
ob_ifcmechanicalfastener________20______24379_1_2012_003 = bpy.data.objects.new('IfcMechanicalFastener/Шайба М20 ГОСТ 24379.1-2012.003', me_15_4882)
ob_ifcmechanicalfastener_________1__20_1320_09_2__003 = bpy.data.objects.new('IfcMechanicalFastener/Шпилька 1.М20×1320 09Г2С.003', me_15_5137)
ob_ifcmechanicalfastener______1_1__20_1320_09_2_1 = bpy.data.objects.new('IfcMechanicalFastener/Болт 1.1.М20×1320 09Г2С ГО', None)
ob_ifcfootingtype_________________________2 = bpy.data.objects.new('IfcFootingType/Фундамент монолитный ФМ-2', me_15_2139)
ob_ifcgeographicelementtype = bpy.data.objects.new('IfcGeographicElementType/Земля', me_15_1076)
ob_ifcmechanicalfastenertype________20______24379_1_2012 = bpy.data.objects.new('IfcMechanicalFastenerType/Шайба М20 ГОСТ 24379.1-2012', me_15_4882)
ob_ifcmechanicalfastenertype_________________1 = bpy.data.objects.new('IfcMechanicalFastenerType/Анкерный болт А-1', me_15_4560)
ob_ifcslabtype = bpy.data.objects.new('IfcSlabType/Подготовка', None)
ob_ifcfootingtype_________________________1 = bpy.data.objects.new('IfcFootingType/Фундамент монолитный ФМ-1', me_15_2198)
ob_ifcmechanicalfastenertype_________1__20_1320_09_2 = bpy.data.objects.new('IfcMechanicalFastenerType/Шпилька 1.М20×1320 09Г2С', me_15_5137)
ob_ifcfastenertype = bpy.data.objects.new('IfcFastenerType/Подливка', None)
ob_ifcmechanicalfastenertype______1_1__20_1320_09_2 = bpy.data.objects.new('IfcMechanicalFastenerType/Болт 1.1.М20×1320 09Г2С ГО', None)
ob_ifcmechanicalfastenertype________20______5915_70 = bpy.data.objects.new('IfcMechanicalFastenerType/Гайка М20 ГОСТ 5915-70', me_15_4919)

# ---- transforms, parenting, visibility, modifiers, constraints
ob_ifcproject_my_project.location = (0.0, 0.0, 0.0)
ob_ifcgeographicelement_geographicelement.location = (0.0, 0.0, 0.0)
ob_ifcsite_my_site.location = (0.0, 0.0, 0.0)
ob_ifcbuilding_my_building.location = (0.0, 0.0, 0.0)
ob_ifcslab.location = (3.0, 4.0, -1.55)
ob_ifcslab____________001.location = (6.0, 0.0, -1.55)
ob_ifcslab____________002.location = (6.0, 4.0, -1.55)
ob_ifcslab____________003.location = (0.0, 0.0, -1.55)
ob_ifcslab____________004.location = (0.0, 4.0, -1.55)
ob_ifcslab____________005.location = (9.0, 4.0, -1.55)
ob_ifcslab____________006.location = (9.0, 0.0, -1.55)
ob_ifcslab____________007.location = (3.0, 0.0, -1.55)
ob_ifcfastener.location = (0.0, 0.0, 0.0)
ob_ifcfooting_________________________1.location = (3.0, 0.0, 0.0)
ob_ifcfooting_________________________1_001.location = (3.0, 4.0, 0.0)
ob_ifcfooting_________________________1_002.location = (6.0, 0.0, 0.0)
ob_ifcfooting_________________________1_003.location = (6.0, 4.0, 0.0)
ob_ifcfastener__________001.location = (3.0, 0.0, 0.0)
ob_ifcfooting_________________________2.location = (0.0, 0.0, 0.0)
ob_ifcfooting_________________________2_001.location = (0.0, 4.0, 0.0)
ob_ifcfooting_________________________2_002.location = (9.0, 0.0, 0.0)
ob_ifcfooting_________________________2_003.location = (9.0, 4.0, 0.0)
ob_ifcmechanicalfastener_________________1.location = (-5.588e-09, 4.17, 0.05)
ob_ifcmechanicalfastener_________________1.rotation_euler = (0.0, -0.0, 1.571)
ob_ifcmechanicalfastener_________________1_001.location = (-5.588e-09, 3.83, 0.05)
ob_ifcmechanicalfastener_________________1_001.rotation_euler = (0.0, 0.0, -1.571)
ob_ifcmechanicalfastener_________________1_002.location = (9.0, 0.17, 0.05)
ob_ifcmechanicalfastener_________________1_002.rotation_euler = (0.0, -0.0, 1.571)
ob_ifcmechanicalfastener_________________1_003.location = (9.0, -0.17, 0.05)
ob_ifcmechanicalfastener_________________1_003.rotation_euler = (0.0, 0.0, -1.571)
ob_ifcmechanicalfastener_________________1_004.location = (9.0, 4.17, 0.05)
ob_ifcmechanicalfastener_________________1_004.rotation_euler = (0.0, -0.0, 1.571)
ob_ifcmechanicalfastener_________________1_005.location = (9.0, 3.83, 0.05)
ob_ifcmechanicalfastener_________________1_005.rotation_euler = (0.0, 0.0, -1.571)
ob_ifcmechanicalfastener_________________1_006.location = (3.17, 0.17, 0.05)
ob_ifcmechanicalfastener_________________1_006.rotation_euler = (0.0, -0.0, 1.571)
ob_ifcmechanicalfastener_________________1_007.location = (3.17, -0.17, 0.05)
ob_ifcmechanicalfastener_________________1_007.rotation_euler = (0.0, 0.0, -1.571)
ob_ifcmechanicalfastener_________________1_008.location = (2.83, 0.17, 0.05)
ob_ifcmechanicalfastener_________________1_008.rotation_euler = (0.0, -0.0, 1.571)
ob_ifcmechanicalfastener_________________1_009.location = (2.83, -0.17, 0.05)
ob_ifcmechanicalfastener_________________1_009.rotation_euler = (0.0, 0.0, -1.571)
ob_ifcmechanicalfastener______1_1__20_1320_09_2.location = (0.0, 0.0, 0.0)
ob_ifcmechanicalfastener______1_1__20_1320_09_2_____001.location = (0.0, 0.0, 0.0)
ob_ifcbuildingstorey_my_storey.location = (0.0, 0.0, 0.0)
ob_ifcelementassembly_________________2.location = (0.0, 0.0, 0.0)
ob_ifcmechanicalfastener________20______5915_70.location = (-5.588e-09, -0.17, 0.108)
ob_ifcmechanicalfastener________20______5915_70.rotation_euler = (0.0, -0.0, 2.384e-07)
ob_ifcmechanicalfastener________20______5915_70_001.location = (-5.588e-09, -0.17, 0.126)
ob_ifcmechanicalfastener________20______5915_70_001.rotation_euler = (0.0, -0.0, 0.5236)
ob_ifcmechanicalfastener________20______5915_70_002.location = (-5.588e-09, -0.17, 0.108)
ob_ifcmechanicalfastener________20______5915_70_002.rotation_euler = (0.0, -0.0, 2.384e-07)
ob_ifcmechanicalfastener________20______5915_70_003.location = (-5.588e-09, -0.17, 0.126)
ob_ifcmechanicalfastener________20______5915_70_003.rotation_euler = (0.0, -0.0, 0.5236)
ob_ifcmechanicalfastener________20______5915_70_004.location = (-5.588e-09, -0.17, 0.108)
ob_ifcmechanicalfastener________20______5915_70_004.rotation_euler = (0.0, -0.0, 2.384e-07)
ob_ifcmechanicalfastener________20______5915_70_005.location = (-5.588e-09, -0.17, 0.126)
ob_ifcmechanicalfastener________20______5915_70_005.rotation_euler = (0.0, -0.0, 0.5236)
ob_ifcmechanicalfastener________20______24379_1_2012.location = (-5.588e-09, -0.17, 0.082)
ob_ifcmechanicalfastener________20______24379_1_2012.rotation_euler = (0.0, -0.0, 2.384e-07)
ob_ifcmechanicalfastener________20______24379_1_2012_001.location = (-5.588e-09, -0.17, 0.082)
ob_ifcmechanicalfastener________20______24379_1_2012_001.rotation_euler = (0.0, -0.0, 2.384e-07)
ob_ifcmechanicalfastener________20______24379_1_2012_002.location = (-5.588e-09, -0.17, 0.082)
ob_ifcmechanicalfastener________20______24379_1_2012_002.rotation_euler = (0.0, -0.0, 2.384e-07)
ob_ifcmechanicalfastener_________1__20_1320_09_2.location = (-5.588e-09, -0.17, 0.05)
ob_ifcmechanicalfastener_________1__20_1320_09_2.rotation_euler = (0.0, -0.0, 2.384e-07)
ob_ifcmechanicalfastener_________1__20_1320_09_2__001.location = (-5.588e-09, -0.17, 0.05)
ob_ifcmechanicalfastener_________1__20_1320_09_2__001.rotation_euler = (0.0, -0.0, 2.384e-07)
ob_ifcmechanicalfastener_________1__20_1320_09_2__002.location = (-5.588e-09, -0.17, 0.05)
ob_ifcmechanicalfastener_________1__20_1320_09_2__002.rotation_euler = (0.0, -0.0, 2.384e-07)
ob_ifcmechanicalfastener______1_1__20_1320_09_2_____002.location = (0.0, -0.17, 0.0)
ob_ifcmechanicalfastener________20______5915_70_006.location = (2.045e-08, 0.17, 0.108)
ob_ifcmechanicalfastener________20______5915_70_006.rotation_euler = (0.0, 0.0, -3.142)
ob_ifcmechanicalfastener________20______5915_70_007.location = (2.045e-08, 0.17, 0.126)
ob_ifcmechanicalfastener________20______5915_70_007.rotation_euler = (0.0, 0.0, -2.618)
ob_ifcmechanicalfastener________20______24379_1_2012_003.location = (2.045e-08, 0.17, 0.082)
ob_ifcmechanicalfastener________20______24379_1_2012_003.rotation_euler = (0.0, 0.0, -3.142)
ob_ifcmechanicalfastener_________1__20_1320_09_2__003.location = (2.045e-08, 0.17, 0.05)
ob_ifcmechanicalfastener_________1__20_1320_09_2__003.rotation_euler = (0.0, 0.0, -3.142)
ob_ifcmechanicalfastener______1_1__20_1320_09_2_1.location = (1.486e-08, 0.17, 0.0)
ob_ifcmechanicalfastener______1_1__20_1320_09_2_1.rotation_euler = (0.0, -0.0, 3.142)
ob_ifcfootingtype_________________________2.location = (0.0, 0.0, 0.0)
ob_ifcgeographicelementtype.location = (0.0, 0.0, 0.0)
ob_ifcmechanicalfastenertype________20______24379_1_2012.location = (0.0, 0.0, 0.0)
ob_ifcmechanicalfastenertype_________________1.location = (0.0, 0.0, 0.0)
ob_ifcslabtype.location = (0.0, 0.0, 0.0)
ob_ifcfootingtype_________________________1.location = (0.0, 0.0, 0.0)
ob_ifcmechanicalfastenertype_________1__20_1320_09_2.location = (0.0, 0.0, 0.0)
ob_ifcfastenertype.location = (0.0, 0.0, 0.0)
ob_ifcmechanicalfastenertype______1_1__20_1320_09_2.location = (0.0, 0.0, 0.0)
ob_ifcmechanicalfastenertype________20______5915_70.location = (0.0, 0.0, 0.0)

# ---- collection membership
col_ifcproject_my_project.objects.link(ob_ifcproject_my_project)
col_ifcsite_my_site.objects.link(ob_ifcgeographicelement_geographicelement)
col_ifcsite_my_site.objects.link(ob_ifcsite_my_site)
col_ifcbuilding_my_building.objects.link(ob_ifcbuilding_my_building)
col_ifcbuildingstorey_my_storey.objects.link(ob_ifcslab)
col_ifcbuildingstorey_my_storey.objects.link(ob_ifcslab____________001)
col_ifcbuildingstorey_my_storey.objects.link(ob_ifcslab____________002)
col_ifcbuildingstorey_my_storey.objects.link(ob_ifcslab____________003)
col_ifcbuildingstorey_my_storey.objects.link(ob_ifcslab____________004)
col_ifcbuildingstorey_my_storey.objects.link(ob_ifcslab____________005)
col_ifcbuildingstorey_my_storey.objects.link(ob_ifcslab____________006)
col_ifcbuildingstorey_my_storey.objects.link(ob_ifcslab____________007)
col_ifcbuildingstorey_my_storey.objects.link(ob_ifcfastener)
col_ifcbuildingstorey_my_storey.objects.link(ob_ifcfooting_________________________1)
col_ifcbuildingstorey_my_storey.objects.link(ob_ifcfooting_________________________1_001)
col_ifcbuildingstorey_my_storey.objects.link(ob_ifcfooting_________________________1_002)
col_ifcbuildingstorey_my_storey.objects.link(ob_ifcfooting_________________________1_003)
col_ifcbuildingstorey_my_storey.objects.link(ob_ifcfastener__________001)
col_ifcbuildingstorey_my_storey.objects.link(ob_ifcfooting_________________________2)
col_ifcbuildingstorey_my_storey.objects.link(ob_ifcfooting_________________________2_001)
col_ifcbuildingstorey_my_storey.objects.link(ob_ifcfooting_________________________2_002)
col_ifcbuildingstorey_my_storey.objects.link(ob_ifcfooting_________________________2_003)
col_ifcbuildingstorey_my_storey.objects.link(ob_ifcmechanicalfastener_________________1)
col_ifcbuildingstorey_my_storey.objects.link(ob_ifcmechanicalfastener_________________1_001)
col_ifcbuildingstorey_my_storey.objects.link(ob_ifcmechanicalfastener_________________1_002)
col_ifcbuildingstorey_my_storey.objects.link(ob_ifcmechanicalfastener_________________1_003)
col_ifcbuildingstorey_my_storey.objects.link(ob_ifcmechanicalfastener_________________1_004)
col_ifcbuildingstorey_my_storey.objects.link(ob_ifcmechanicalfastener_________________1_005)
col_ifcbuildingstorey_my_storey.objects.link(ob_ifcmechanicalfastener_________________1_006)
col_ifcbuildingstorey_my_storey.objects.link(ob_ifcmechanicalfastener_________________1_007)
col_ifcbuildingstorey_my_storey.objects.link(ob_ifcmechanicalfastener_________________1_008)
col_ifcbuildingstorey_my_storey.objects.link(ob_ifcmechanicalfastener_________________1_009)
col_ifcbuildingstorey_my_storey.objects.link(ob_ifcmechanicalfastener______1_1__20_1320_09_2)
col_ifcbuildingstorey_my_storey.objects.link(ob_ifcmechanicalfastener______1_1__20_1320_09_2_____001)
col_ifcbuildingstorey_my_storey.objects.link(ob_ifcbuildingstorey_my_storey)
col_ifcelementassembly_________________2.objects.link(ob_ifcelementassembly_________________2)
col_ifcmechanicalfastener______1_1__20_1320_09_2_____002.objects.link(ob_ifcmechanicalfastener________20______5915_70)
col_ifcmechanicalfastener______1_1__20_1320_09_2_____002.objects.link(ob_ifcmechanicalfastener________20______5915_70_001)
col_ifcmechanicalfastener______1_1__20_1320_09_2_____002.objects.link(ob_ifcmechanicalfastener________20______5915_70_002)
col_ifcmechanicalfastener______1_1__20_1320_09_2_____002.objects.link(ob_ifcmechanicalfastener________20______5915_70_003)
col_ifcmechanicalfastener______1_1__20_1320_09_2_____002.objects.link(ob_ifcmechanicalfastener________20______5915_70_004)
col_ifcmechanicalfastener______1_1__20_1320_09_2_____002.objects.link(ob_ifcmechanicalfastener________20______5915_70_005)
col_ifcmechanicalfastener______1_1__20_1320_09_2_____002.objects.link(ob_ifcmechanicalfastener________20______24379_1_2012)
col_ifcmechanicalfastener______1_1__20_1320_09_2_____002.objects.link(ob_ifcmechanicalfastener________20______24379_1_2012_001)
col_ifcmechanicalfastener______1_1__20_1320_09_2_____002.objects.link(ob_ifcmechanicalfastener________20______24379_1_2012_002)
col_ifcmechanicalfastener______1_1__20_1320_09_2_____002.objects.link(ob_ifcmechanicalfastener_________1__20_1320_09_2)
col_ifcmechanicalfastener______1_1__20_1320_09_2_____002.objects.link(ob_ifcmechanicalfastener_________1__20_1320_09_2__001)
col_ifcmechanicalfastener______1_1__20_1320_09_2_____002.objects.link(ob_ifcmechanicalfastener_________1__20_1320_09_2__002)
col_ifcmechanicalfastener______1_1__20_1320_09_2_____002.objects.link(ob_ifcmechanicalfastener______1_1__20_1320_09_2_____002)
col_ifcmechanicalfastener______1_1__20_1320_09_2.objects.link(ob_ifcmechanicalfastener________20______5915_70_006)
col_ifcmechanicalfastener______1_1__20_1320_09_2.objects.link(ob_ifcmechanicalfastener________20______5915_70_007)
col_ifcmechanicalfastener______1_1__20_1320_09_2.objects.link(ob_ifcmechanicalfastener________20______24379_1_2012_003)
col_ifcmechanicalfastener______1_1__20_1320_09_2.objects.link(ob_ifcmechanicalfastener_________1__20_1320_09_2__003)
col_ifcmechanicalfastener______1_1__20_1320_09_2.objects.link(ob_ifcmechanicalfastener______1_1__20_1320_09_2_1)
col_types.objects.link(ob_ifcfootingtype_________________________2)
col_types.objects.link(ob_ifcgeographicelementtype)
col_types.objects.link(ob_ifcmechanicalfastenertype________20______24379_1_2012)
col_types.objects.link(ob_ifcmechanicalfastenertype_________________1)
col_types.objects.link(ob_ifcslabtype)
col_types.objects.link(ob_ifcfootingtype_________________________1)
col_types.objects.link(ob_ifcmechanicalfastenertype_________1__20_1320_09_2)
col_types.objects.link(ob_ifcfastenertype)
col_types.objects.link(ob_ifcmechanicalfastenertype______1_1__20_1320_09_2)
col_types.objects.link(ob_ifcmechanicalfastenertype________20______5915_70)

# ---- scene / render settings (as saved in the file)
scene.frame_start = 1; scene.frame_end = 250; scene.frame_set(1)
scene.render.engine = 'BLENDER_EEVEE_NEXT'
scene.cycles.use_denoising = False
scene.cycles.sampling_pattern = 'TABULATED_SOBOL'
scene.view_settings.view_transform = 'Filmic'
bpy.context.view_layer.update()

# ---- added for rendering (the .blend has no active camera and no usable light): camera, sun
cam_auto = bpy.data.cameras.new('AutoCamera')
cam_auto.lens = 50.0
cam_auto.sensor_width = 36.0
cam_auto.clip_end = 1000.0
ob_auto_camera = bpy.data.objects.new('AutoCamera', cam_auto)
scene.collection.objects.link(ob_auto_camera)
ob_auto_camera.location = (17.5095, -13.6114, 9.49259)
ob_auto_camera.rotation_euler = (1.09748, -7.21219e-08, 0.694738)
scene.camera = ob_auto_camera
light_auto_sun = bpy.data.lights.new('AutoSun', 'SUN')
light_auto_sun.energy = 3.0
light_auto_sun.angle = 0.0523599
ob_auto_sun = bpy.data.objects.new('AutoSun', light_auto_sun)
scene.collection.objects.link(ob_auto_sun)
ob_auto_sun.rotation_euler = (0.872665, 0.174533, 0.523599)
bpy.context.view_layer.update()
